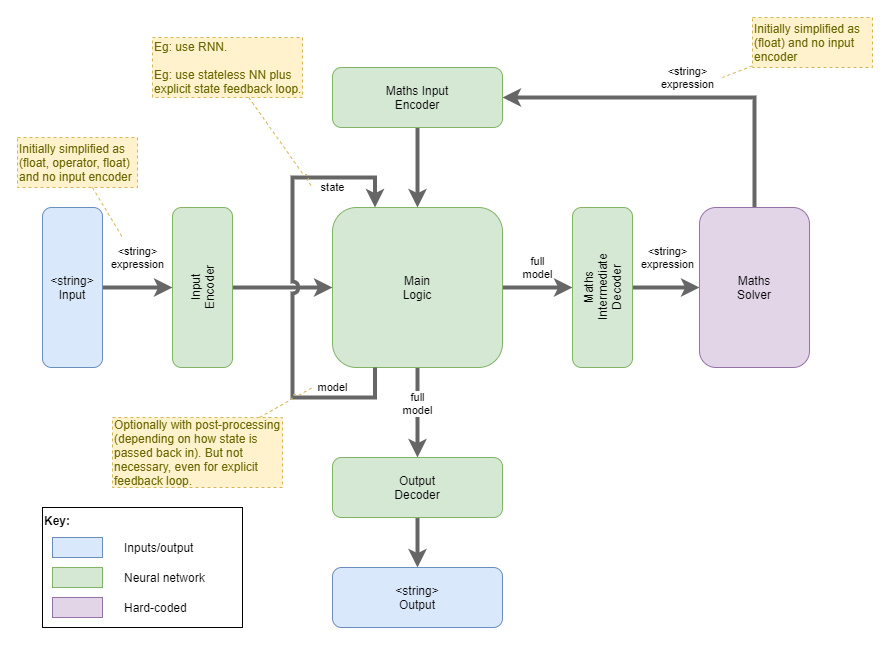

The diagram above was exported from draw.io. Its source (the exported page's mxGraphModel, read from the mxfile embedded in the PNG):
<mxGraphModel dx="905" dy="1841" grid="1" gridSize="10" guides="1" tooltips="1" connect="1" arrows="1" fold="1" page="1" pageScale="1" pageWidth="827" pageHeight="1169" math="0" shadow="0">
  <root>
    <mxCell id="0" />
    <mxCell id="1" parent="0" />
    <mxCell id="UdLSDsPPAA1LhIAS6Y4n-15" value="full&lt;br&gt;model" style="edgeStyle=orthogonalEdgeStyle;rounded=0;orthogonalLoop=1;jettySize=auto;html=1;entryX=0;entryY=0.5;entryDx=0;entryDy=0;fillColor=#f5f5f5;strokeColor=#666666;strokeWidth=4;" edge="1" parent="1" source="UdLSDsPPAA1LhIAS6Y4n-1" target="UdLSDsPPAA1LhIAS6Y4n-2">
      <mxGeometry y="20" relative="1" as="geometry">
        <mxPoint as="offset" />
      </mxGeometry>
    </mxCell>
    <mxCell id="UdLSDsPPAA1LhIAS6Y4n-19" value="full&lt;br&gt;model" style="edgeStyle=orthogonalEdgeStyle;rounded=0;orthogonalLoop=1;jettySize=auto;html=1;fillColor=#f5f5f5;strokeColor=#666666;strokeWidth=4;" edge="1" parent="1" source="UdLSDsPPAA1LhIAS6Y4n-1" target="UdLSDsPPAA1LhIAS6Y4n-4">
      <mxGeometry x="-0.2" relative="1" as="geometry">
        <mxPoint as="offset" />
      </mxGeometry>
    </mxCell>
    <mxCell id="UdLSDsPPAA1LhIAS6Y4n-1" value="Main&lt;br&gt;Logic" style="rounded=1;whiteSpace=wrap;html=1;fillColor=#d5e8d4;strokeColor=#82b366;" vertex="1" parent="1">
      <mxGeometry x="350" y="160" width="170" height="160" as="geometry" />
    </mxCell>
    <mxCell id="UdLSDsPPAA1LhIAS6Y4n-16" value="&amp;lt;string&amp;gt;&lt;br&gt;expression" style="edgeStyle=orthogonalEdgeStyle;rounded=0;orthogonalLoop=1;jettySize=auto;html=1;entryX=0;entryY=0.5;entryDx=0;entryDy=0;fillColor=#f5f5f5;strokeColor=#666666;strokeWidth=4;" edge="1" parent="1" source="UdLSDsPPAA1LhIAS6Y4n-2" target="UdLSDsPPAA1LhIAS6Y4n-3">
      <mxGeometry x="0.039" y="30" relative="1" as="geometry">
        <mxPoint as="offset" />
      </mxGeometry>
    </mxCell>
    <mxCell id="UdLSDsPPAA1LhIAS6Y4n-2" value="Maths&lt;br&gt;Intermediate&lt;br&gt;Decoder" style="rounded=1;whiteSpace=wrap;html=1;fillColor=#d5e8d4;strokeColor=#82b366;verticalAlign=middle;horizontal=0;" vertex="1" parent="1">
      <mxGeometry x="590" y="160" width="60" height="160" as="geometry" />
    </mxCell>
    <mxCell id="UdLSDsPPAA1LhIAS6Y4n-23" style="edgeStyle=orthogonalEdgeStyle;rounded=0;orthogonalLoop=1;jettySize=auto;html=1;entryX=1;entryY=0.5;entryDx=0;entryDy=0;exitX=0.5;exitY=0;exitDx=0;exitDy=0;fillColor=#f5f5f5;strokeColor=#666666;strokeWidth=4;" edge="1" parent="1" source="UdLSDsPPAA1LhIAS6Y4n-3" target="UdLSDsPPAA1LhIAS6Y4n-21">
      <mxGeometry relative="1" as="geometry" />
    </mxCell>
    <mxCell id="UdLSDsPPAA1LhIAS6Y4n-27" value="&amp;lt;string&amp;gt;&lt;br&gt;expression" style="edgeLabel;html=1;align=center;verticalAlign=middle;resizable=0;points=[];" vertex="1" connectable="0" parent="UdLSDsPPAA1LhIAS6Y4n-23">
      <mxGeometry x="-0.0392" y="1" relative="1" as="geometry">
        <mxPoint x="-2.83" y="-21" as="offset" />
      </mxGeometry>
    </mxCell>
    <mxCell id="UdLSDsPPAA1LhIAS6Y4n-3" value="Maths&lt;br&gt;Solver" style="rounded=1;whiteSpace=wrap;html=1;fillColor=#e1d5e7;strokeColor=#9673a6;" vertex="1" parent="1">
      <mxGeometry x="717" y="160" width="110" height="160" as="geometry" />
    </mxCell>
    <mxCell id="UdLSDsPPAA1LhIAS6Y4n-20" style="edgeStyle=orthogonalEdgeStyle;rounded=0;orthogonalLoop=1;jettySize=auto;html=1;fillColor=#f5f5f5;strokeColor=#666666;strokeWidth=4;" edge="1" parent="1" source="UdLSDsPPAA1LhIAS6Y4n-4" target="UdLSDsPPAA1LhIAS6Y4n-5">
      <mxGeometry relative="1" as="geometry" />
    </mxCell>
    <mxCell id="UdLSDsPPAA1LhIAS6Y4n-4" value="Output&lt;br&gt;Decoder" style="rounded=1;whiteSpace=wrap;html=1;fillColor=#d5e8d4;strokeColor=#82b366;" vertex="1" parent="1">
      <mxGeometry x="350" y="410" width="170" height="60" as="geometry" />
    </mxCell>
    <mxCell id="UdLSDsPPAA1LhIAS6Y4n-5" value="&amp;lt;string&amp;gt;&lt;br&gt;Output" style="rounded=1;whiteSpace=wrap;html=1;fillColor=#dae8fc;strokeColor=#6c8ebf;" vertex="1" parent="1">
      <mxGeometry x="350" y="520" width="170" height="60" as="geometry" />
    </mxCell>
    <mxCell id="UdLSDsPPAA1LhIAS6Y4n-17" style="edgeStyle=orthogonalEdgeStyle;rounded=0;orthogonalLoop=1;jettySize=auto;html=1;fillColor=#f5f5f5;strokeColor=#666666;strokeWidth=4;" edge="1" parent="1" source="UdLSDsPPAA1LhIAS6Y4n-6" target="UdLSDsPPAA1LhIAS6Y4n-1">
      <mxGeometry relative="1" as="geometry" />
    </mxCell>
    <mxCell id="UdLSDsPPAA1LhIAS6Y4n-6" value="Input&lt;br&gt;Encoder" style="rounded=1;whiteSpace=wrap;html=1;fillColor=#d5e8d4;strokeColor=#82b366;verticalAlign=middle;horizontal=0;" vertex="1" parent="1">
      <mxGeometry x="190" y="160" width="60" height="160" as="geometry" />
    </mxCell>
    <mxCell id="UdLSDsPPAA1LhIAS6Y4n-18" value="&amp;lt;string&amp;gt;&lt;br&gt;expression" style="edgeStyle=orthogonalEdgeStyle;rounded=0;orthogonalLoop=1;jettySize=auto;html=1;entryX=0;entryY=0.5;entryDx=0;entryDy=0;fillColor=#f5f5f5;strokeColor=#666666;strokeWidth=4;" edge="1" parent="1" source="UdLSDsPPAA1LhIAS6Y4n-7" target="UdLSDsPPAA1LhIAS6Y4n-6">
      <mxGeometry y="30" relative="1" as="geometry">
        <mxPoint as="offset" />
      </mxGeometry>
    </mxCell>
    <mxCell id="UdLSDsPPAA1LhIAS6Y4n-7" value="&amp;lt;string&amp;gt;&lt;br&gt;Input" style="rounded=1;whiteSpace=wrap;html=1;fillColor=#dae8fc;strokeColor=#6c8ebf;" vertex="1" parent="1">
      <mxGeometry x="60" y="160" width="60" height="160" as="geometry" />
    </mxCell>
    <mxCell id="UdLSDsPPAA1LhIAS6Y4n-8" value="Key:" style="rounded=0;whiteSpace=wrap;html=1;fontStyle=1;align=left;verticalAlign=top;" vertex="1" parent="1">
      <mxGeometry x="60" y="460" width="200" height="120" as="geometry" />
    </mxCell>
    <mxCell id="UdLSDsPPAA1LhIAS6Y4n-9" value="" style="rounded=0;whiteSpace=wrap;html=1;align=left;fillColor=#dae8fc;strokeColor=#6c8ebf;" vertex="1" parent="1">
      <mxGeometry x="70" y="490" width="50" height="20" as="geometry" />
    </mxCell>
    <mxCell id="UdLSDsPPAA1LhIAS6Y4n-10" value="" style="rounded=0;whiteSpace=wrap;html=1;align=left;fillColor=#d5e8d4;strokeColor=#82b366;" vertex="1" parent="1">
      <mxGeometry x="70" y="520" width="50" height="20" as="geometry" />
    </mxCell>
    <mxCell id="UdLSDsPPAA1LhIAS6Y4n-11" value="" style="rounded=0;whiteSpace=wrap;html=1;align=left;fillColor=#e1d5e7;strokeColor=#9673a6;" vertex="1" parent="1">
      <mxGeometry x="70" y="550" width="50" height="20" as="geometry" />
    </mxCell>
    <mxCell id="UdLSDsPPAA1LhIAS6Y4n-12" value="Inputs/output" style="text;html=1;strokeColor=none;fillColor=none;align=left;verticalAlign=middle;whiteSpace=wrap;rounded=0;" vertex="1" parent="1">
      <mxGeometry x="140" y="490" width="110" height="20" as="geometry" />
    </mxCell>
    <mxCell id="UdLSDsPPAA1LhIAS6Y4n-13" value="Neural network" style="text;html=1;strokeColor=none;fillColor=none;align=left;verticalAlign=middle;whiteSpace=wrap;rounded=0;" vertex="1" parent="1">
      <mxGeometry x="140" y="520" width="110" height="20" as="geometry" />
    </mxCell>
    <mxCell id="UdLSDsPPAA1LhIAS6Y4n-14" value="Hard-coded" style="text;html=1;strokeColor=none;fillColor=none;align=left;verticalAlign=middle;whiteSpace=wrap;rounded=0;" vertex="1" parent="1">
      <mxGeometry x="140" y="550" width="110" height="20" as="geometry" />
    </mxCell>
    <mxCell id="UdLSDsPPAA1LhIAS6Y4n-22" style="edgeStyle=orthogonalEdgeStyle;rounded=0;orthogonalLoop=1;jettySize=auto;html=1;fillColor=#f5f5f5;strokeColor=#666666;strokeWidth=4;" edge="1" parent="1" source="UdLSDsPPAA1LhIAS6Y4n-21" target="UdLSDsPPAA1LhIAS6Y4n-1">
      <mxGeometry relative="1" as="geometry" />
    </mxCell>
    <mxCell id="UdLSDsPPAA1LhIAS6Y4n-21" value="Maths Input&lt;br&gt;Encoder" style="rounded=1;whiteSpace=wrap;html=1;fillColor=#d5e8d4;strokeColor=#82b366;" vertex="1" parent="1">
      <mxGeometry x="350" y="20" width="170" height="60" as="geometry" />
    </mxCell>
    <mxCell id="UdLSDsPPAA1LhIAS6Y4n-24" style="edgeStyle=orthogonalEdgeStyle;rounded=0;orthogonalLoop=1;jettySize=auto;html=1;strokeWidth=4;exitX=0.25;exitY=1;exitDx=0;exitDy=0;entryX=0.25;entryY=0;entryDx=0;entryDy=0;jumpStyle=arc;fillColor=#f5f5f5;strokeColor=#666666;" edge="1" parent="1" source="UdLSDsPPAA1LhIAS6Y4n-1" target="UdLSDsPPAA1LhIAS6Y4n-1">
      <mxGeometry relative="1" as="geometry">
        <mxPoint x="330" y="130" as="targetPoint" />
        <Array as="points">
          <mxPoint x="393" y="350" />
          <mxPoint x="310" y="350" />
          <mxPoint x="310" y="130" />
          <mxPoint x="393" y="130" />
        </Array>
      </mxGeometry>
    </mxCell>
    <mxCell id="UdLSDsPPAA1LhIAS6Y4n-25" value="state" style="edgeLabel;html=1;align=center;verticalAlign=middle;resizable=0;points=[];" vertex="1" connectable="0" parent="UdLSDsPPAA1LhIAS6Y4n-24">
      <mxGeometry x="-0.5169" y="1" relative="1" as="geometry">
        <mxPoint x="35" y="-211" as="offset" />
      </mxGeometry>
    </mxCell>
    <mxCell id="UdLSDsPPAA1LhIAS6Y4n-26" value="model" style="edgeLabel;html=1;align=center;verticalAlign=middle;resizable=0;points=[];" vertex="1" connectable="0" parent="UdLSDsPPAA1LhIAS6Y4n-24">
      <mxGeometry x="-0.5805" relative="1" as="geometry">
        <mxPoint x="20.83" y="-10" as="offset" />
      </mxGeometry>
    </mxCell>
    <mxCell id="UdLSDsPPAA1LhIAS6Y4n-33" style="rounded=0;jumpStyle=arc;orthogonalLoop=1;jettySize=auto;html=1;strokeWidth=1;fontColor=#666600;dashed=1;strokeColor=#d6b656;fillColor=#fff2cc;endArrow=none;endFill=0;" edge="1" parent="1" source="UdLSDsPPAA1LhIAS6Y4n-32">
      <mxGeometry relative="1" as="geometry">
        <mxPoint x="740" y="30" as="targetPoint" />
      </mxGeometry>
    </mxCell>
    <mxCell id="UdLSDsPPAA1LhIAS6Y4n-32" value="Initially simplified as (float) and no input encoder" style="rounded=0;whiteSpace=wrap;html=1;align=left;fillColor=#fff2cc;strokeColor=#d6b656;fontColor=#666600;dashed=1;" vertex="1" parent="1">
      <mxGeometry x="770" y="-30" width="120" height="50" as="geometry" />
    </mxCell>
    <mxCell id="UdLSDsPPAA1LhIAS6Y4n-34" value="Initially simplified as (float, operator, float)&amp;nbsp;&lt;br&gt;and no input encoder" style="rounded=0;whiteSpace=wrap;html=1;align=left;fillColor=#fff2cc;strokeColor=#d6b656;fontColor=#666600;dashed=1;" vertex="1" parent="1">
      <mxGeometry x="35" y="90" width="120" height="50" as="geometry" />
    </mxCell>
    <mxCell id="UdLSDsPPAA1LhIAS6Y4n-35" style="rounded=0;jumpStyle=arc;orthogonalLoop=1;jettySize=auto;html=1;strokeWidth=1;fontColor=#666600;dashed=1;strokeColor=#d6b656;fillColor=#fff2cc;endArrow=none;endFill=0;" edge="1" source="UdLSDsPPAA1LhIAS6Y4n-34" parent="1">
      <mxGeometry relative="1" as="geometry">
        <mxPoint x="140" y="190" as="targetPoint" />
      </mxGeometry>
    </mxCell>
    <mxCell id="UdLSDsPPAA1LhIAS6Y4n-36" value="Optionally with post-processing (depending on how state is passed back in). But not necessary, even for explicit feedback loop." style="rounded=0;whiteSpace=wrap;html=1;align=left;fillColor=#fff2cc;strokeColor=#d6b656;fontColor=#666600;dashed=1;" vertex="1" parent="1">
      <mxGeometry x="130" y="370" width="170" height="70" as="geometry" />
    </mxCell>
    <mxCell id="UdLSDsPPAA1LhIAS6Y4n-37" style="rounded=0;jumpStyle=arc;orthogonalLoop=1;jettySize=auto;html=1;strokeWidth=1;fontColor=#666600;dashed=1;strokeColor=#d6b656;fillColor=#fff2cc;endArrow=none;endFill=0;" edge="1" source="UdLSDsPPAA1LhIAS6Y4n-36" parent="1">
      <mxGeometry relative="1" as="geometry">
        <mxPoint x="330" y="340" as="targetPoint" />
      </mxGeometry>
    </mxCell>
    <mxCell id="UdLSDsPPAA1LhIAS6Y4n-38" value="Eg: use RNN.&lt;br&gt;&lt;br&gt;Eg: use stateless NN plus explicit state feedback loop." style="rounded=0;whiteSpace=wrap;html=1;align=left;fillColor=#fff2cc;strokeColor=#d6b656;fontColor=#666600;dashed=1;" vertex="1" parent="1">
      <mxGeometry x="170" y="-10" width="150" height="60" as="geometry" />
    </mxCell>
    <mxCell id="UdLSDsPPAA1LhIAS6Y4n-39" style="rounded=0;jumpStyle=arc;orthogonalLoop=1;jettySize=auto;html=1;strokeWidth=1;fontColor=#666600;dashed=1;strokeColor=#d6b656;fillColor=#fff2cc;endArrow=none;endFill=0;" edge="1" source="UdLSDsPPAA1LhIAS6Y4n-38" parent="1">
      <mxGeometry relative="1" as="geometry">
        <mxPoint x="330" y="140" as="targetPoint" />
      </mxGeometry>
    </mxCell>
  </root>
</mxGraphModel>